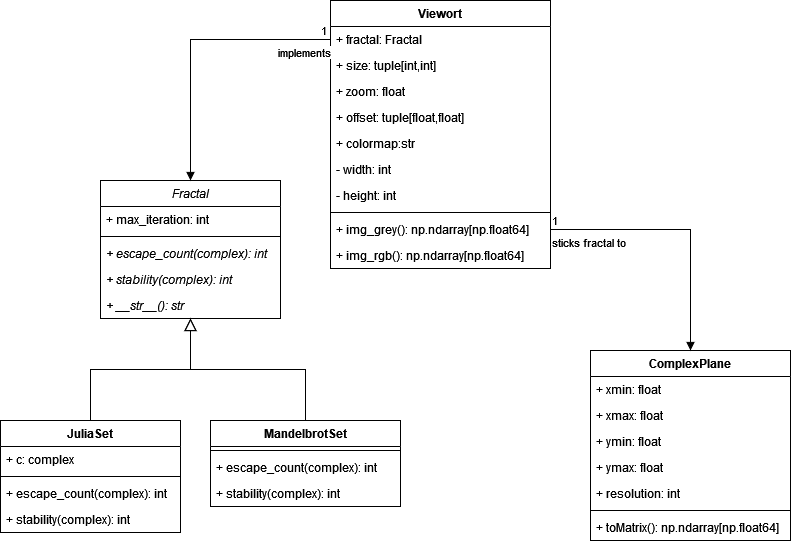

The diagram above was exported from draw.io. Its source (the exported page's mxGraphModel, read from the mxfile embedded in the PNG):
<mxGraphModel dx="880" dy="470" grid="1" gridSize="10" guides="1" tooltips="1" connect="1" arrows="1" fold="1" page="1" pageScale="1" pageWidth="827" pageHeight="1169" math="0" shadow="0">
  <root>
    <mxCell id="WIyWlLk6GJQsqaUBKTNV-0" />
    <mxCell id="WIyWlLk6GJQsqaUBKTNV-1" parent="WIyWlLk6GJQsqaUBKTNV-0" />
    <mxCell id="zkfFHV4jXpPFQw0GAbJ--0" value="Fractal" style="swimlane;fontStyle=2;align=center;verticalAlign=top;childLayout=stackLayout;horizontal=1;startSize=26;horizontalStack=0;resizeParent=1;resizeLast=0;collapsible=1;marginBottom=0;rounded=0;shadow=0;strokeWidth=1;" parent="WIyWlLk6GJQsqaUBKTNV-1" vertex="1">
      <mxGeometry x="110" y="380" width="180" height="138" as="geometry">
        <mxRectangle x="230" y="140" width="160" height="26" as="alternateBounds" />
      </mxGeometry>
    </mxCell>
    <mxCell id="zkfFHV4jXpPFQw0GAbJ--1" value="+ max_iteration: int" style="text;align=left;verticalAlign=top;spacingLeft=4;spacingRight=4;overflow=hidden;rotatable=0;points=[[0,0.5],[1,0.5]];portConstraint=eastwest;" parent="zkfFHV4jXpPFQw0GAbJ--0" vertex="1">
      <mxGeometry y="26" width="180" height="26" as="geometry" />
    </mxCell>
    <mxCell id="zkfFHV4jXpPFQw0GAbJ--4" value="" style="line;html=1;strokeWidth=1;align=left;verticalAlign=middle;spacingTop=-1;spacingLeft=3;spacingRight=3;rotatable=0;labelPosition=right;points=[];portConstraint=eastwest;" parent="zkfFHV4jXpPFQw0GAbJ--0" vertex="1">
      <mxGeometry y="52" width="180" height="8" as="geometry" />
    </mxCell>
    <mxCell id="zkfFHV4jXpPFQw0GAbJ--5" value="+ escape_count(complex): int" style="text;align=left;verticalAlign=top;spacingLeft=4;spacingRight=4;overflow=hidden;rotatable=0;points=[[0,0.5],[1,0.5]];portConstraint=eastwest;fontStyle=2" parent="zkfFHV4jXpPFQw0GAbJ--0" vertex="1">
      <mxGeometry y="60" width="180" height="26" as="geometry" />
    </mxCell>
    <mxCell id="WYMetdm8hmohyeco1Qoh-3" value="+ stability(complex): int" style="text;align=left;verticalAlign=top;spacingLeft=4;spacingRight=4;overflow=hidden;rotatable=0;points=[[0,0.5],[1,0.5]];portConstraint=eastwest;fontStyle=2" vertex="1" parent="zkfFHV4jXpPFQw0GAbJ--0">
      <mxGeometry y="86" width="180" height="26" as="geometry" />
    </mxCell>
    <mxCell id="WYMetdm8hmohyeco1Qoh-4" value="+ __str__(): str" style="text;align=left;verticalAlign=top;spacingLeft=4;spacingRight=4;overflow=hidden;rotatable=0;points=[[0,0.5],[1,0.5]];portConstraint=eastwest;fontStyle=2" vertex="1" parent="zkfFHV4jXpPFQw0GAbJ--0">
      <mxGeometry y="112" width="180" height="26" as="geometry" />
    </mxCell>
    <mxCell id="zkfFHV4jXpPFQw0GAbJ--6" value="JuliaSet" style="swimlane;fontStyle=1;align=center;verticalAlign=top;childLayout=stackLayout;horizontal=1;startSize=26;horizontalStack=0;resizeParent=1;resizeLast=0;collapsible=1;marginBottom=0;rounded=0;shadow=0;strokeWidth=1;" parent="WIyWlLk6GJQsqaUBKTNV-1" vertex="1">
      <mxGeometry x="10" y="620" width="180" height="112" as="geometry">
        <mxRectangle x="130" y="380" width="160" height="26" as="alternateBounds" />
      </mxGeometry>
    </mxCell>
    <mxCell id="zkfFHV4jXpPFQw0GAbJ--8" value="+ c: complex" style="text;align=left;verticalAlign=top;spacingLeft=4;spacingRight=4;overflow=hidden;rotatable=0;points=[[0,0.5],[1,0.5]];portConstraint=eastwest;rounded=0;shadow=0;html=0;" parent="zkfFHV4jXpPFQw0GAbJ--6" vertex="1">
      <mxGeometry y="26" width="180" height="26" as="geometry" />
    </mxCell>
    <mxCell id="zkfFHV4jXpPFQw0GAbJ--9" value="" style="line;html=1;strokeWidth=1;align=left;verticalAlign=middle;spacingTop=-1;spacingLeft=3;spacingRight=3;rotatable=0;labelPosition=right;points=[];portConstraint=eastwest;" parent="zkfFHV4jXpPFQw0GAbJ--6" vertex="1">
      <mxGeometry y="52" width="180" height="8" as="geometry" />
    </mxCell>
    <mxCell id="WYMetdm8hmohyeco1Qoh-35" value="+ escape_count(complex): int" style="text;align=left;verticalAlign=top;spacingLeft=4;spacingRight=4;overflow=hidden;rotatable=0;points=[[0,0.5],[1,0.5]];portConstraint=eastwest;fontStyle=0" vertex="1" parent="zkfFHV4jXpPFQw0GAbJ--6">
      <mxGeometry y="60" width="180" height="26" as="geometry" />
    </mxCell>
    <mxCell id="WYMetdm8hmohyeco1Qoh-36" value="+ stability(complex): int" style="text;align=left;verticalAlign=top;spacingLeft=4;spacingRight=4;overflow=hidden;rotatable=0;points=[[0,0.5],[1,0.5]];portConstraint=eastwest;fontStyle=0" vertex="1" parent="zkfFHV4jXpPFQw0GAbJ--6">
      <mxGeometry y="86" width="180" height="26" as="geometry" />
    </mxCell>
    <mxCell id="zkfFHV4jXpPFQw0GAbJ--12" value="" style="endArrow=block;endSize=10;endFill=0;shadow=0;strokeWidth=1;rounded=0;edgeStyle=elbowEdgeStyle;elbow=vertical;" parent="WIyWlLk6GJQsqaUBKTNV-1" source="zkfFHV4jXpPFQw0GAbJ--6" target="zkfFHV4jXpPFQw0GAbJ--0" edge="1">
      <mxGeometry width="160" relative="1" as="geometry">
        <mxPoint x="90" y="463" as="sourcePoint" />
        <mxPoint x="90" y="463" as="targetPoint" />
      </mxGeometry>
    </mxCell>
    <mxCell id="zkfFHV4jXpPFQw0GAbJ--13" value="MandelbrotSet" style="swimlane;fontStyle=1;align=center;verticalAlign=top;childLayout=stackLayout;horizontal=1;startSize=26;horizontalStack=0;resizeParent=1;resizeLast=0;collapsible=1;marginBottom=0;rounded=0;shadow=0;strokeWidth=1;" parent="WIyWlLk6GJQsqaUBKTNV-1" vertex="1">
      <mxGeometry x="220" y="620" width="190" height="86" as="geometry">
        <mxRectangle x="340" y="380" width="170" height="26" as="alternateBounds" />
      </mxGeometry>
    </mxCell>
    <mxCell id="zkfFHV4jXpPFQw0GAbJ--15" value="" style="line;html=1;strokeWidth=1;align=left;verticalAlign=middle;spacingTop=-1;spacingLeft=3;spacingRight=3;rotatable=0;labelPosition=right;points=[];portConstraint=eastwest;" parent="zkfFHV4jXpPFQw0GAbJ--13" vertex="1">
      <mxGeometry y="26" width="190" height="8" as="geometry" />
    </mxCell>
    <mxCell id="WYMetdm8hmohyeco1Qoh-37" value="+ escape_count(complex): int" style="text;align=left;verticalAlign=top;spacingLeft=4;spacingRight=4;overflow=hidden;rotatable=0;points=[[0,0.5],[1,0.5]];portConstraint=eastwest;fontStyle=0" vertex="1" parent="zkfFHV4jXpPFQw0GAbJ--13">
      <mxGeometry y="34" width="190" height="26" as="geometry" />
    </mxCell>
    <mxCell id="WYMetdm8hmohyeco1Qoh-38" value="+ stability(complex): int" style="text;align=left;verticalAlign=top;spacingLeft=4;spacingRight=4;overflow=hidden;rotatable=0;points=[[0,0.5],[1,0.5]];portConstraint=eastwest;fontStyle=0" vertex="1" parent="zkfFHV4jXpPFQw0GAbJ--13">
      <mxGeometry y="60" width="190" height="26" as="geometry" />
    </mxCell>
    <mxCell id="zkfFHV4jXpPFQw0GAbJ--16" value="" style="endArrow=block;endSize=10;endFill=0;shadow=0;strokeWidth=1;rounded=0;edgeStyle=elbowEdgeStyle;elbow=vertical;" parent="WIyWlLk6GJQsqaUBKTNV-1" source="zkfFHV4jXpPFQw0GAbJ--13" target="zkfFHV4jXpPFQw0GAbJ--0" edge="1">
      <mxGeometry width="160" relative="1" as="geometry">
        <mxPoint x="100" y="633" as="sourcePoint" />
        <mxPoint x="200" y="531" as="targetPoint" />
      </mxGeometry>
    </mxCell>
    <mxCell id="zkfFHV4jXpPFQw0GAbJ--17" value="ComplexPlane" style="swimlane;fontStyle=1;align=center;verticalAlign=top;childLayout=stackLayout;horizontal=1;startSize=26;horizontalStack=0;resizeParent=1;resizeLast=0;collapsible=1;marginBottom=0;rounded=0;shadow=0;strokeWidth=1;" parent="WIyWlLk6GJQsqaUBKTNV-1" vertex="1">
      <mxGeometry x="600" y="550" width="200" height="190" as="geometry">
        <mxRectangle x="550" y="140" width="160" height="26" as="alternateBounds" />
      </mxGeometry>
    </mxCell>
    <mxCell id="zkfFHV4jXpPFQw0GAbJ--18" value="+ xmin: float" style="text;align=left;verticalAlign=top;spacingLeft=4;spacingRight=4;overflow=hidden;rotatable=0;points=[[0,0.5],[1,0.5]];portConstraint=eastwest;" parent="zkfFHV4jXpPFQw0GAbJ--17" vertex="1">
      <mxGeometry y="26" width="200" height="26" as="geometry" />
    </mxCell>
    <mxCell id="zkfFHV4jXpPFQw0GAbJ--19" value="+ xmax: float" style="text;align=left;verticalAlign=top;spacingLeft=4;spacingRight=4;overflow=hidden;rotatable=0;points=[[0,0.5],[1,0.5]];portConstraint=eastwest;rounded=0;shadow=0;html=0;" parent="zkfFHV4jXpPFQw0GAbJ--17" vertex="1">
      <mxGeometry y="52" width="200" height="26" as="geometry" />
    </mxCell>
    <mxCell id="zkfFHV4jXpPFQw0GAbJ--20" value="+ ymin: float" style="text;align=left;verticalAlign=top;spacingLeft=4;spacingRight=4;overflow=hidden;rotatable=0;points=[[0,0.5],[1,0.5]];portConstraint=eastwest;rounded=0;shadow=0;html=0;" parent="zkfFHV4jXpPFQw0GAbJ--17" vertex="1">
      <mxGeometry y="78" width="200" height="26" as="geometry" />
    </mxCell>
    <mxCell id="zkfFHV4jXpPFQw0GAbJ--21" value="+ ymax: float" style="text;align=left;verticalAlign=top;spacingLeft=4;spacingRight=4;overflow=hidden;rotatable=0;points=[[0,0.5],[1,0.5]];portConstraint=eastwest;rounded=0;shadow=0;html=0;" parent="zkfFHV4jXpPFQw0GAbJ--17" vertex="1">
      <mxGeometry y="104" width="200" height="26" as="geometry" />
    </mxCell>
    <mxCell id="zkfFHV4jXpPFQw0GAbJ--22" value="+ resolution: int" style="text;align=left;verticalAlign=top;spacingLeft=4;spacingRight=4;overflow=hidden;rotatable=0;points=[[0,0.5],[1,0.5]];portConstraint=eastwest;rounded=0;shadow=0;html=0;" parent="zkfFHV4jXpPFQw0GAbJ--17" vertex="1">
      <mxGeometry y="130" width="200" height="26" as="geometry" />
    </mxCell>
    <mxCell id="zkfFHV4jXpPFQw0GAbJ--23" value="" style="line;html=1;strokeWidth=1;align=left;verticalAlign=middle;spacingTop=-1;spacingLeft=3;spacingRight=3;rotatable=0;labelPosition=right;points=[];portConstraint=eastwest;" parent="zkfFHV4jXpPFQw0GAbJ--17" vertex="1">
      <mxGeometry y="156" width="200" height="8" as="geometry" />
    </mxCell>
    <mxCell id="WYMetdm8hmohyeco1Qoh-43" value="+ toMatrix(): np.ndarray[np.float64]" style="text;align=left;verticalAlign=top;spacingLeft=4;spacingRight=4;overflow=hidden;rotatable=0;points=[[0,0.5],[1,0.5]];portConstraint=eastwest;rounded=0;shadow=0;html=0;" vertex="1" parent="zkfFHV4jXpPFQw0GAbJ--17">
      <mxGeometry y="164" width="200" height="26" as="geometry" />
    </mxCell>
    <mxCell id="WYMetdm8hmohyeco1Qoh-5" value="Viewort" style="swimlane;fontStyle=1;align=center;verticalAlign=top;childLayout=stackLayout;horizontal=1;startSize=26;horizontalStack=0;resizeParent=1;resizeParentMax=0;resizeLast=0;collapsible=1;marginBottom=0;whiteSpace=wrap;html=1;" vertex="1" parent="WIyWlLk6GJQsqaUBKTNV-1">
      <mxGeometry x="340" y="200" width="220" height="268" as="geometry" />
    </mxCell>
    <mxCell id="WYMetdm8hmohyeco1Qoh-11" value="+ fractal: Fractal" style="text;strokeColor=none;fillColor=none;align=left;verticalAlign=top;spacingLeft=4;spacingRight=4;overflow=hidden;rotatable=0;points=[[0,0.5],[1,0.5]];portConstraint=eastwest;whiteSpace=wrap;html=1;" vertex="1" parent="WYMetdm8hmohyeco1Qoh-5">
      <mxGeometry y="26" width="220" height="26" as="geometry" />
    </mxCell>
    <mxCell id="WYMetdm8hmohyeco1Qoh-6" value="+ size: tuple[int,int]" style="text;strokeColor=none;fillColor=none;align=left;verticalAlign=top;spacingLeft=4;spacingRight=4;overflow=hidden;rotatable=0;points=[[0,0.5],[1,0.5]];portConstraint=eastwest;whiteSpace=wrap;html=1;" vertex="1" parent="WYMetdm8hmohyeco1Qoh-5">
      <mxGeometry y="52" width="220" height="26" as="geometry" />
    </mxCell>
    <mxCell id="WYMetdm8hmohyeco1Qoh-21" value="+ zoom: float" style="text;strokeColor=none;fillColor=none;align=left;verticalAlign=top;spacingLeft=4;spacingRight=4;overflow=hidden;rotatable=0;points=[[0,0.5],[1,0.5]];portConstraint=eastwest;whiteSpace=wrap;html=1;" vertex="1" parent="WYMetdm8hmohyeco1Qoh-5">
      <mxGeometry y="78" width="220" height="26" as="geometry" />
    </mxCell>
    <mxCell id="WYMetdm8hmohyeco1Qoh-29" value="+ offset: tuple[float,float]" style="text;strokeColor=none;fillColor=none;align=left;verticalAlign=top;spacingLeft=4;spacingRight=4;overflow=hidden;rotatable=0;points=[[0,0.5],[1,0.5]];portConstraint=eastwest;whiteSpace=wrap;html=1;" vertex="1" parent="WYMetdm8hmohyeco1Qoh-5">
      <mxGeometry y="104" width="220" height="26" as="geometry" />
    </mxCell>
    <mxCell id="WYMetdm8hmohyeco1Qoh-31" value="+ colormap:str" style="text;strokeColor=none;fillColor=none;align=left;verticalAlign=top;spacingLeft=4;spacingRight=4;overflow=hidden;rotatable=0;points=[[0,0.5],[1,0.5]];portConstraint=eastwest;whiteSpace=wrap;html=1;" vertex="1" parent="WYMetdm8hmohyeco1Qoh-5">
      <mxGeometry y="130" width="220" height="26" as="geometry" />
    </mxCell>
    <mxCell id="WYMetdm8hmohyeco1Qoh-33" value="- width: int" style="text;strokeColor=none;fillColor=none;align=left;verticalAlign=top;spacingLeft=4;spacingRight=4;overflow=hidden;rotatable=0;points=[[0,0.5],[1,0.5]];portConstraint=eastwest;whiteSpace=wrap;html=1;" vertex="1" parent="WYMetdm8hmohyeco1Qoh-5">
      <mxGeometry y="156" width="220" height="26" as="geometry" />
    </mxCell>
    <mxCell id="WYMetdm8hmohyeco1Qoh-34" value="- height: int" style="text;strokeColor=none;fillColor=none;align=left;verticalAlign=top;spacingLeft=4;spacingRight=4;overflow=hidden;rotatable=0;points=[[0,0.5],[1,0.5]];portConstraint=eastwest;whiteSpace=wrap;html=1;" vertex="1" parent="WYMetdm8hmohyeco1Qoh-5">
      <mxGeometry y="182" width="220" height="26" as="geometry" />
    </mxCell>
    <mxCell id="WYMetdm8hmohyeco1Qoh-7" value="" style="line;strokeWidth=1;fillColor=none;align=left;verticalAlign=middle;spacingTop=-1;spacingLeft=3;spacingRight=3;rotatable=0;labelPosition=right;points=[];portConstraint=eastwest;strokeColor=inherit;" vertex="1" parent="WYMetdm8hmohyeco1Qoh-5">
      <mxGeometry y="208" width="220" height="8" as="geometry" />
    </mxCell>
    <mxCell id="WYMetdm8hmohyeco1Qoh-30" value="+ img_grey(): np.ndarray[np.float64]" style="text;strokeColor=none;fillColor=none;align=left;verticalAlign=top;spacingLeft=4;spacingRight=4;overflow=hidden;rotatable=0;points=[[0,0.5],[1,0.5]];portConstraint=eastwest;whiteSpace=wrap;html=1;" vertex="1" parent="WYMetdm8hmohyeco1Qoh-5">
      <mxGeometry y="216" width="220" height="26" as="geometry" />
    </mxCell>
    <mxCell id="WYMetdm8hmohyeco1Qoh-32" value="+ img_rgb(): np.ndarray[np.float64]" style="text;strokeColor=none;fillColor=none;align=left;verticalAlign=top;spacingLeft=4;spacingRight=4;overflow=hidden;rotatable=0;points=[[0,0.5],[1,0.5]];portConstraint=eastwest;whiteSpace=wrap;html=1;" vertex="1" parent="WYMetdm8hmohyeco1Qoh-5">
      <mxGeometry y="242" width="220" height="26" as="geometry" />
    </mxCell>
    <mxCell id="WYMetdm8hmohyeco1Qoh-12" value="implements" style="endArrow=block;endFill=1;html=1;edgeStyle=orthogonalEdgeStyle;align=left;verticalAlign=top;rounded=0;exitX=0;exitY=0.5;exitDx=0;exitDy=0;entryX=0.5;entryY=0;entryDx=0;entryDy=0;" edge="1" parent="WIyWlLk6GJQsqaUBKTNV-1" source="WYMetdm8hmohyeco1Qoh-11" target="zkfFHV4jXpPFQw0GAbJ--0">
      <mxGeometry x="-0.6141" relative="1" as="geometry">
        <mxPoint x="110" y="250" as="sourcePoint" />
        <mxPoint x="270" y="250" as="targetPoint" />
        <mxPoint as="offset" />
      </mxGeometry>
    </mxCell>
    <mxCell id="WYMetdm8hmohyeco1Qoh-13" value="1" style="edgeLabel;resizable=0;html=1;align=left;verticalAlign=bottom;" connectable="0" vertex="1" parent="WYMetdm8hmohyeco1Qoh-12">
      <mxGeometry x="-1" relative="1" as="geometry">
        <mxPoint x="-11" as="offset" />
      </mxGeometry>
    </mxCell>
    <mxCell id="WYMetdm8hmohyeco1Qoh-45" value="sticks fractal to" style="endArrow=block;endFill=1;html=1;edgeStyle=orthogonalEdgeStyle;align=left;verticalAlign=top;rounded=0;exitX=1;exitY=0.5;exitDx=0;exitDy=0;entryX=0.5;entryY=0;entryDx=0;entryDy=0;" edge="1" parent="WIyWlLk6GJQsqaUBKTNV-1" source="WYMetdm8hmohyeco1Qoh-30" target="zkfFHV4jXpPFQw0GAbJ--17">
      <mxGeometry x="-1" relative="1" as="geometry">
        <mxPoint x="330" y="490" as="sourcePoint" />
        <mxPoint x="490" y="490" as="targetPoint" />
      </mxGeometry>
    </mxCell>
    <mxCell id="WYMetdm8hmohyeco1Qoh-46" value="1" style="edgeLabel;resizable=0;html=1;align=left;verticalAlign=bottom;" connectable="0" vertex="1" parent="WYMetdm8hmohyeco1Qoh-45">
      <mxGeometry x="-1" relative="1" as="geometry" />
    </mxCell>
  </root>
</mxGraphModel>